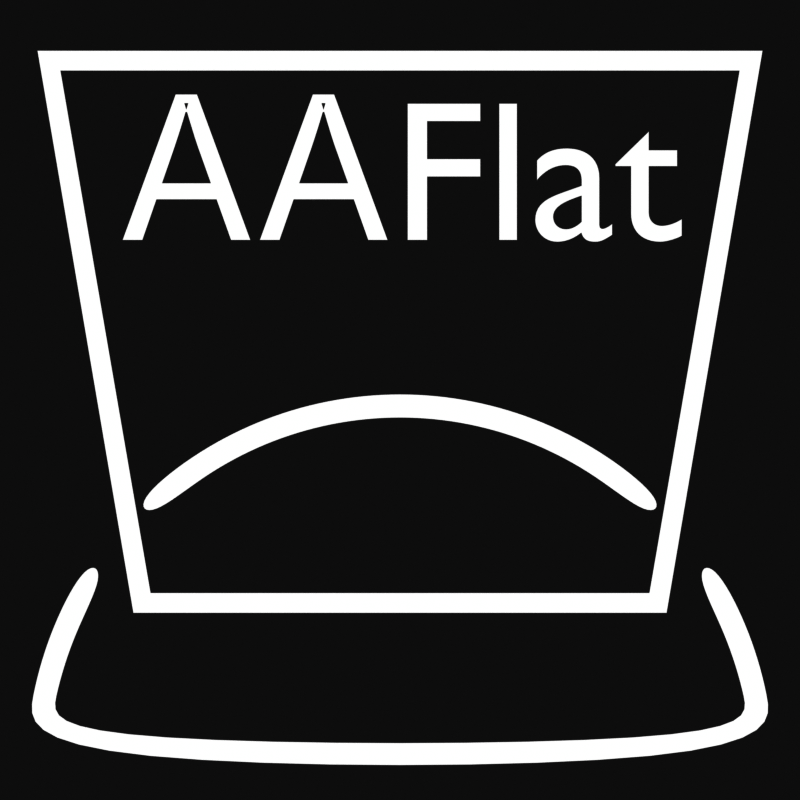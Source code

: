 # Source: icon_flatcinema.blend  (saved by Blender 4.0.36; exported with 4.5.12 LTS)
import bpy
from mathutils import Matrix  # noqa: F401  (used for matrix-valued properties, if any)

bpy.ops.wm.read_factory_settings(use_empty=True)
scene = bpy.context.scene
scene.name = 'Scene'

# ---- collections
col_collection = bpy.data.collections.new('Collection'); scene.collection.children.link(col_collection)

# ---- materials (node trees are filled in below, after node groups)
mat_material_001 = bpy.data.materials.new('Material.001')
mat_material_001.use_transparent_shadow = False

# ---- material node trees
mat_material_001.use_nodes = True; mat_material_001.node_tree.nodes.clear()
_N = mat_material_001.node_tree.nodes; _L = mat_material_001.node_tree.links
n0 = _N.new('ShaderNodeOutputMaterial'); n0.name = 'Material Output'; n0.location = (300, 300)
n1 = _N.new('ShaderNodeEmission'); n1.name = 'Emission'; n1.location = (10, 300)
_L.new(n1.outputs[0], n0.inputs[0])
n0.is_active_output = True

# ---- world
world_world = bpy.data.worlds.new('World'); scene.world = world_world
world_world.use_nodes = True; world_world.node_tree.nodes.clear()
_N = world_world.node_tree.nodes; _L = world_world.node_tree.links
n0 = _N.new('ShaderNodeOutputWorld'); n0.name = 'World Output'; n0.location = (300, 300)
n1 = _N.new('ShaderNodeBackground'); n1.name = 'Background'; n1.location = (10, 300)
n1.inputs[0].default_value = (0.05088, 0.05088, 0.05088, 1.0)
_L.new(n1.outputs[0], n0.inputs[0])
n0.is_active_output = True
world_world.color = (0.05088, 0.05088, 0.05088)
world_world.use_sun_shadow = False
world_world.sun_shadow_jitter_overblur = 0.0

# ---- cameras
cam_camera = bpy.data.cameras.new('Camera')
cam_camera.type = 'ORTHO'
cam_camera.clip_end = 100.0
cam_camera.ortho_scale = 2.0

# ---- meshes
me_circle = bpy.data.meshes.new('Circle')
me_circle.from_pydata([(-0.6234, 0.4383, 0.0), (0.6234, 0.4383, 0.0), (-0.8488, 1.744, 0.0), (0.8488, 1.744, 0.0), (-7.167e-10, 0.9408, -6.572e-17), (-0.1835, 0.9227, -6.572e-17), (-0.36, 0.8692, -6.572e-17), (-0.5227, 0.7823, -6.572e-17), (-0.6652, 0.6652, -6.572e-17), (-0.7823, 0.5227, -6.572e-17), (-0.8692, 0.36, -6.572e-17), (-0.9227, 0.1835, -6.572e-17), (-0.9408, -3.528e-09, -6.572e-17), (0.9408, -3.528e-09, -6.572e-17), (0.9227, 0.1835, -6.572e-17), (0.8692, 0.36, -6.572e-17), (0.7823, 0.5227, -6.572e-17), (0.6652, 0.6652, -6.572e-17), (0.5227, 0.7823, -6.572e-17), (0.36, 0.8692, -6.572e-17), (0.1835, 0.9227, -6.572e-17), (-0.1721, 0.8652, -6.572e-17), (-7.167e-10, 0.8822, -6.572e-17), (-0.3376, 0.815, -6.572e-17), (-0.4901, 0.7335, -6.572e-17), (-0.6238, 0.6238, -6.572e-17), (-0.7335, 0.4901, -6.572e-17), (-0.815, 0.3376, -6.572e-17), (-0.8652, 0.1721, -6.572e-17), (-0.8764, 0.05837, -6.572e-17), (0.8764, 0.05837, -6.572e-17), (0.8652, 0.1721, -6.572e-17), (0.815, 0.3376, -6.572e-17), (0.7335, 0.4901, -6.572e-17), (0.6238, 0.6238, -6.572e-17), (0.4901, 0.7335, -6.572e-17), (0.3376, 0.815, -6.572e-17), (0.1721, 0.8652, -6.572e-17), (-0.9065, 1.794, -0.05967), (-0.6667, 0.3883, -0.05967), (0.6667, 0.3883, -0.05967), (0.9065, 1.794, -0.05967), (-0.1721, 0.8652, -0.05967), (-7.167e-10, 0.8822, -0.05967), (-0.3376, 0.815, -0.05967), (-0.4901, 0.7335, -0.05967), (-0.6238, 0.6238, -0.05967), (-0.815, 0.3376, -0.05967), (-0.7335, 0.4901, -0.05967), (-0.8652, 0.1721, -0.05967), (-0.8764, 0.05837, -0.05967), (0.8764, 0.05837, -0.05967), (0.8652, 0.1721, -0.05967), (0.815, 0.3376, -0.05967), (0.7335, 0.4901, -0.05967), (0.4901, 0.7335, -0.05967), (0.6238, 0.6238, -0.05967), (0.3376, 0.815, -0.05967), (0.1721, 0.8652, -0.05967), (-0.1835, 0.9227, -0.05967), (-7.167e-10, 0.9408, -0.05967), (-0.36, 0.8692, -0.05967), (-0.5227, 0.7823, -0.05967), (-0.6652, 0.6652, -0.05967), (-0.8692, 0.36, -0.05967), (-0.7823, 0.5227, -0.05967), (-0.9227, 0.1835, -0.05967), (-0.9408, -3.528e-09, -0.05967), (0.9408, -3.528e-09, -0.05967), (0.9227, 0.1835, -0.05967), (0.8692, 0.36, -0.05967), (0.7823, 0.5227, -0.05967), (0.5227, 0.7823, -0.05967), (0.6652, 0.6652, -0.05967), (0.36, 0.8692, -0.05967), (0.1835, 0.9227, -0.05967), (-0.9065, 1.794, 0.0), (-0.6667, 0.3883, 0.0), (0.6667, 0.3883, 0.0), (0.9065, 1.794, 0.0)], [], [(22, 4, 5, 21), (21, 5, 6, 23), (23, 6, 7, 24), (24, 7, 8, 25), (26, 9, 10, 27), (27, 10, 11, 28), (28, 11, 12, 29), (29, 12, 13, 30), (30, 13, 14, 31), (31, 14, 15, 32), (32, 15, 16, 33), (34, 17, 18, 35), (35, 18, 19, 36), (36, 19, 20, 37), (37, 20, 4, 22), (13, 12, 67, 68), (31, 32, 53, 52), (14, 13, 68, 69), (32, 33, 54, 53), (15, 14, 69, 70), (34, 35, 55, 56), (16, 15, 70, 71), (35, 36, 57, 55), (18, 17, 73, 72), (36, 37, 58, 57), (22, 21, 42, 43), (19, 18, 72, 74), (37, 22, 43, 58), (21, 23, 44, 42), (20, 19, 74, 75), (5, 4, 60, 59), (33, 16, 71, 54), (23, 24, 45, 44), (4, 20, 75, 60), (6, 5, 59, 61), (17, 34, 56, 73), (24, 25, 46, 45), (7, 6, 61, 62), (26, 27, 47, 48), (8, 7, 62, 63), (27, 28, 49, 47), (76, 77, 39, 38), (10, 9, 65, 64), (28, 29, 50, 49), (77, 78, 40, 39), (11, 10, 64, 66), (29, 30, 51, 50), (25, 8, 63, 46), (78, 79, 41, 40), (12, 11, 66, 67), (30, 31, 52, 51), (9, 26, 48, 65), (79, 76, 38, 41), (2, 0, 77, 76), (0, 1, 78, 77), (1, 3, 79, 78), (3, 2, 76, 79)])
me_circle.polygons.foreach_set('use_smooth', [True] * 57)
_k = {(39, 77): 1.0, (38, 76): 1.0, (40, 78): 1.0, (41, 79): 1.0, (0, 2): 1.0, (0, 1): 1.0, (1, 3): 1.0, (2, 3): 1.0, (2, 76): 1.0, (0, 77): 1.0, (1, 78): 1.0, (3, 79): 1.0}
me_circle.attributes.new('crease_edge', 'FLOAT', 'EDGE').data.foreach_set('value', [_k.get((min(e.vertices), max(e.vertices)), 0.0) for e in me_circle.edges])
_uv = me_circle.uv_layers.new(name='UVMap')
_uv.uv.foreach_set('vector', [0.0, 0.0, 0.0, 0.0, 0.0, 0.0, 0.0, 0.0, 0.0, 0.0, 0.0, 0.0, 0.0, 0.0, 0.0, 0.0, 0.0, 0.0, 0.0, 0.0, 0.0, 0.0, 0.0, 0.0, 0.0, 0.0, 0.0, 0.0, 0.0, 0.0, 0.0, 0.0, 0.0, 0.0, 0.0, 0.0, 0.0, 0.0, 0.0, 0.0, 0.0, 0.0, 0.0, 0.0, 0.0, 0.0, 0.0, 0.0, 0.0, 0.0, 0.0, 0.0, 0.0, 0.0, 0.0, 0.0, 0.0, 0.0, 0.0, 0.0, 0.0, 0.0, 0.0, 0.0, 0.0, 0.0, 0.0, 0.0, 0.0, 0.0, 0.0, 0.0, 0.0, 0.0, 0.0, 0.0, 0.0, 0.0, 0.0, 0.0, 0.0, 0.0, 0.0, 0.0, 0.0, 0.0, 0.0, 0.0, 0.0, 0.0, 0.0, 0.0, 0.0, 0.0, 0.0, 0.0, 0.0, 0.0, 0.0, 0.0, 0.0, 0.0, 0.0, 0.0, 0.0, 0.0, 0.0, 0.0, 0.0, 0.0, 0.0, 0.0, 0.0, 0.0, 0.0, 0.0, 0.0, 0.0, 0.0, 0.0, 0.0, 0.0, 0.0, 0.0, 0.0, 0.0, 0.0, 0.0, 0.0, 0.0, 0.0, 0.0, 0.0, 0.0, 0.0, 0.0, 0.0, 0.0, 0.0, 0.0, 0.0, 0.0, 0.0, 0.0, 0.0, 0.0, 0.0, 0.0, 0.0, 0.0, 0.0, 0.0, 0.0, 0.0, 0.0, 0.0, 0.0, 0.0, 0.0, 0.0, 0.0, 0.0, 0.0, 0.0, 0.0, 0.0, 0.0, 0.0, 0.0, 0.0, 0.0, 0.0, 0.0, 0.0, 0.0, 0.0, 0.0, 0.0, 0.0, 0.0, 0.0, 0.0, 0.0, 0.0, 0.0, 0.0, 0.0, 0.0, 0.0, 0.0, 0.0, 0.0, 0.0, 0.0, 0.0, 0.0, 0.0, 0.0, 0.0, 0.0, 0.0, 0.0, 0.0, 0.0, 0.0, 0.0, 0.0, 0.0, 0.0, 0.0, 0.0, 0.0, 0.0, 0.0, 0.0, 0.0, 0.0, 0.0, 0.0, 0.0, 0.0, 0.0, 0.0, 0.0, 0.0, 0.0, 0.0, 0.0, 0.0, 0.0, 0.0, 0.0, 0.0, 0.0, 0.0, 0.0, 0.0, 0.0, 0.0, 0.0, 0.0, 0.0, 0.0, 0.0, 0.0, 0.0, 0.0, 0.0, 0.0, 0.0, 0.0, 0.0, 0.0, 0.0, 0.0, 0.0, 0.0, 0.0, 0.0, 0.0, 0.0, 0.0, 0.0, 0.0, 0.0, 0.0, 0.0, 0.0, 0.0, 0.0, 0.0, 0.0, 0.0, 0.0, 0.0, 0.0, 0.0, 0.0, 0.0, 0.0, 0.0, 0.0, 0.0, 0.0, 0.0, 0.0, 0.0, 0.0, 0.0, 0.0, 0.0, 0.0, 0.0, 0.0, 0.0, 0.0, 0.0, 0.0, 0.0, 0.0, 0.0, 0.0, 0.0, 0.0, 0.0, 0.0, 0.0, 0.0, 0.0, 0.0, 0.0, 0.0, 0.0, 0.0, 0.0, 0.0, 0.0, 0.0, 0.0, 0.0, 0.0, 0.0, 0.0, 0.0, 0.0, 0.0, 0.0, 0.0, 0.0, 1.0, 0.0, 0.0, 0.0, 0.0, 0.0, 1.0, 0.0, 0.0, 0.0, 0.0, 0.0, 0.0, 0.0, 0.0, 0.0, 0.0, 0.0, 0.0, 0.0, 0.0, 0.0, 0.0, 0.0, 0.0, 1.0, 0.0, 1.0, 0.0, 0.0, 0.0, 0.0, 0.0, 0.0, 0.0, 0.0, 0.0, 0.0, 0.0, 0.0, 0.0, 0.0, 0.0, 0.0, 0.0, 0.0, 0.0, 0.0, 0.0, 0.0, 0.0, 0.0, 0.0, 0.0, 0.0, 1.0, 0.0, 1.0, 1.0, 1.0, 1.0, 1.0, 0.0, 0.0, 0.0, 0.0, 0.0, 0.0, 0.0, 0.0, 0.0, 0.0, 0.0, 0.0, 0.0, 0.0, 0.0, 0.0, 0.0, 0.0, 0.0, 0.0, 0.0, 0.0, 0.0, 0.0, 0.0, 1.0, 1.0, 0.0, 1.0, 0.0, 1.0, 1.0, 1.0, 0.02918, 0.97, 0.03559, 0.02998, 0.0, 0.0, 0.0, 1.0, 0.03559, 0.02998, 0.9644, 0.02998, 1.0, 0.0, 0.0, 0.0, 0.9644, 0.02998, 0.9708, 0.97, 1.0, 1.0, 1.0, 0.0, 0.9708, 0.97, 0.02918, 0.97, 0.0, 1.0, 1.0, 1.0])
me_circle.materials.append(mat_material_001)
me_circle.update()

# ---- curves / text
txt_text_001 = bpy.data.curves.new('Text.001', 'FONT')
txt_text_001.dimensions = '2D'
txt_text_001.body = 'ААFlat'
txt_text_001.materials.append(mat_material_001)
txt_text_001.align_x = 'CENTER'

# ---- objects
ob_camera = bpy.data.objects.new('Camera', cam_camera)
ob_text_001 = bpy.data.objects.new('Text.001', txt_text_001)
ob_circle = bpy.data.objects.new('Circle', me_circle)

# ---- transforms, parenting, visibility, modifiers, constraints
ob_camera.location = (0.0, 0.0, 5.0)
ob_camera.lock_rotations_4d = False
ob_camera.empty_display_type = 'ARROWS'
ob_camera.color = (0.0, 0.0, 0.0, 0.0)
ob_camera.display_type = 'WIRE'
ob_camera.lineart.crease_threshold = 0.0
ob_text_001.location = (0.0, 0.4, 0.0)
ob_text_001.scale = (0.5, 0.5, 0.5)
ob_circle.location = (0.0, -0.9206, -2.873e-09)
_m = ob_circle.modifiers.new('Subdivision', 'SUBSURF')
_m.levels = 3
_m.render_levels = 3

# ---- collection membership
col_collection.objects.link(ob_camera)
col_collection.objects.link(ob_text_001)
col_collection.objects.link(ob_circle)

# ---- scene / render settings (as saved in the file)
scene.camera = ob_camera
scene.frame_start = 1; scene.frame_end = 1; scene.frame_set(1)
scene.render.engine = 'BLENDER_EEVEE_NEXT'
scene.render.resolution_x = 1024
scene.render.resolution_y = 1024
scene.render.film_transparent = True
scene.cycles.sampling_pattern = 'TABULATED_SOBOL'
scene.view_settings.view_transform = 'Raw'
bpy.context.view_layer.update()
